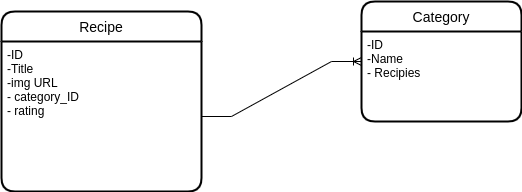

The diagram above was exported from draw.io. Its source (the exported page's mxGraphModel, read from the mxfile embedded in the PNG):
<mxGraphModel dx="1030" dy="593" grid="1" gridSize="10" guides="1" tooltips="1" connect="1" arrows="1" fold="1" page="1" pageScale="1" pageWidth="827" pageHeight="1169" math="0" shadow="0">
  <root>
    <mxCell id="0" />
    <mxCell id="1" parent="0" />
    <mxCell id="JRrnnytg_Qc8RGR9Koaq-5" value="Recipe" style="swimlane;childLayout=stackLayout;horizontal=1;startSize=30;horizontalStack=0;rounded=1;fontSize=14;fontStyle=0;strokeWidth=2;resizeParent=0;resizeLast=1;shadow=0;dashed=0;align=center;" parent="1" vertex="1">
      <mxGeometry x="200" y="100" width="200" height="180" as="geometry" />
    </mxCell>
    <mxCell id="JRrnnytg_Qc8RGR9Koaq-6" value="-ID&#10;-Title&#10;-img URL&#10;- category_ID&#10;- rating" style="align=left;strokeColor=none;fillColor=none;spacingLeft=4;fontSize=12;verticalAlign=top;resizable=0;rotatable=0;part=1;" parent="JRrnnytg_Qc8RGR9Koaq-5" vertex="1">
      <mxGeometry y="30" width="200" height="150" as="geometry" />
    </mxCell>
    <mxCell id="JRrnnytg_Qc8RGR9Koaq-8" value="Category" style="swimlane;childLayout=stackLayout;horizontal=1;startSize=30;horizontalStack=0;rounded=1;fontSize=14;fontStyle=0;strokeWidth=2;resizeParent=0;resizeLast=1;shadow=0;dashed=0;align=center;" parent="1" vertex="1">
      <mxGeometry x="560" y="90" width="160" height="120" as="geometry" />
    </mxCell>
    <mxCell id="JRrnnytg_Qc8RGR9Koaq-12" value="-ID&#10;-Name&#10;- Recipies" style="align=left;strokeColor=none;fillColor=none;spacingLeft=4;fontSize=12;verticalAlign=top;resizable=0;rotatable=0;part=1;" parent="JRrnnytg_Qc8RGR9Koaq-8" vertex="1">
      <mxGeometry y="30" width="160" height="90" as="geometry" />
    </mxCell>
    <mxCell id="JRrnnytg_Qc8RGR9Koaq-11" value="" style="edgeStyle=entityRelationEdgeStyle;fontSize=12;html=1;endArrow=ERoneToMany;rounded=0;" parent="1" source="JRrnnytg_Qc8RGR9Koaq-6" target="JRrnnytg_Qc8RGR9Koaq-8" edge="1">
      <mxGeometry width="100" height="100" relative="1" as="geometry">
        <mxPoint x="470" y="200" as="sourcePoint" />
        <mxPoint x="570" y="100" as="targetPoint" />
      </mxGeometry>
    </mxCell>
  </root>
</mxGraphModel>